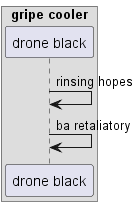

The diagram above was rendered by PlantUML. Its source (embedded in the PNG):
@startuml
box "gripe cooler"
participant "drone black" as 0
end box
0 -> 0: rinsing hopes
0 -> 0: ba retaliatory
@enduml